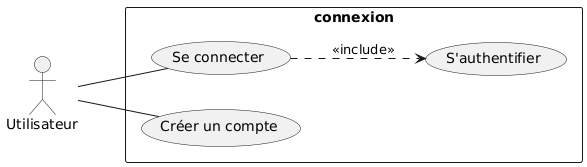

The diagram above was rendered by PlantUML. Its source (embedded in the PNG):
@startuml

left to right direction
actor "Utilisateur" as user

rectangle connexion as connection { 
     usecase "Se connecter" as signin
     usecase "Créer un compte" as create_account
     usecase "S'authentifier" as authentify

      (signin) .-> (authentify): <<include>>
}

user -- signin
user -- create_account

@enduml